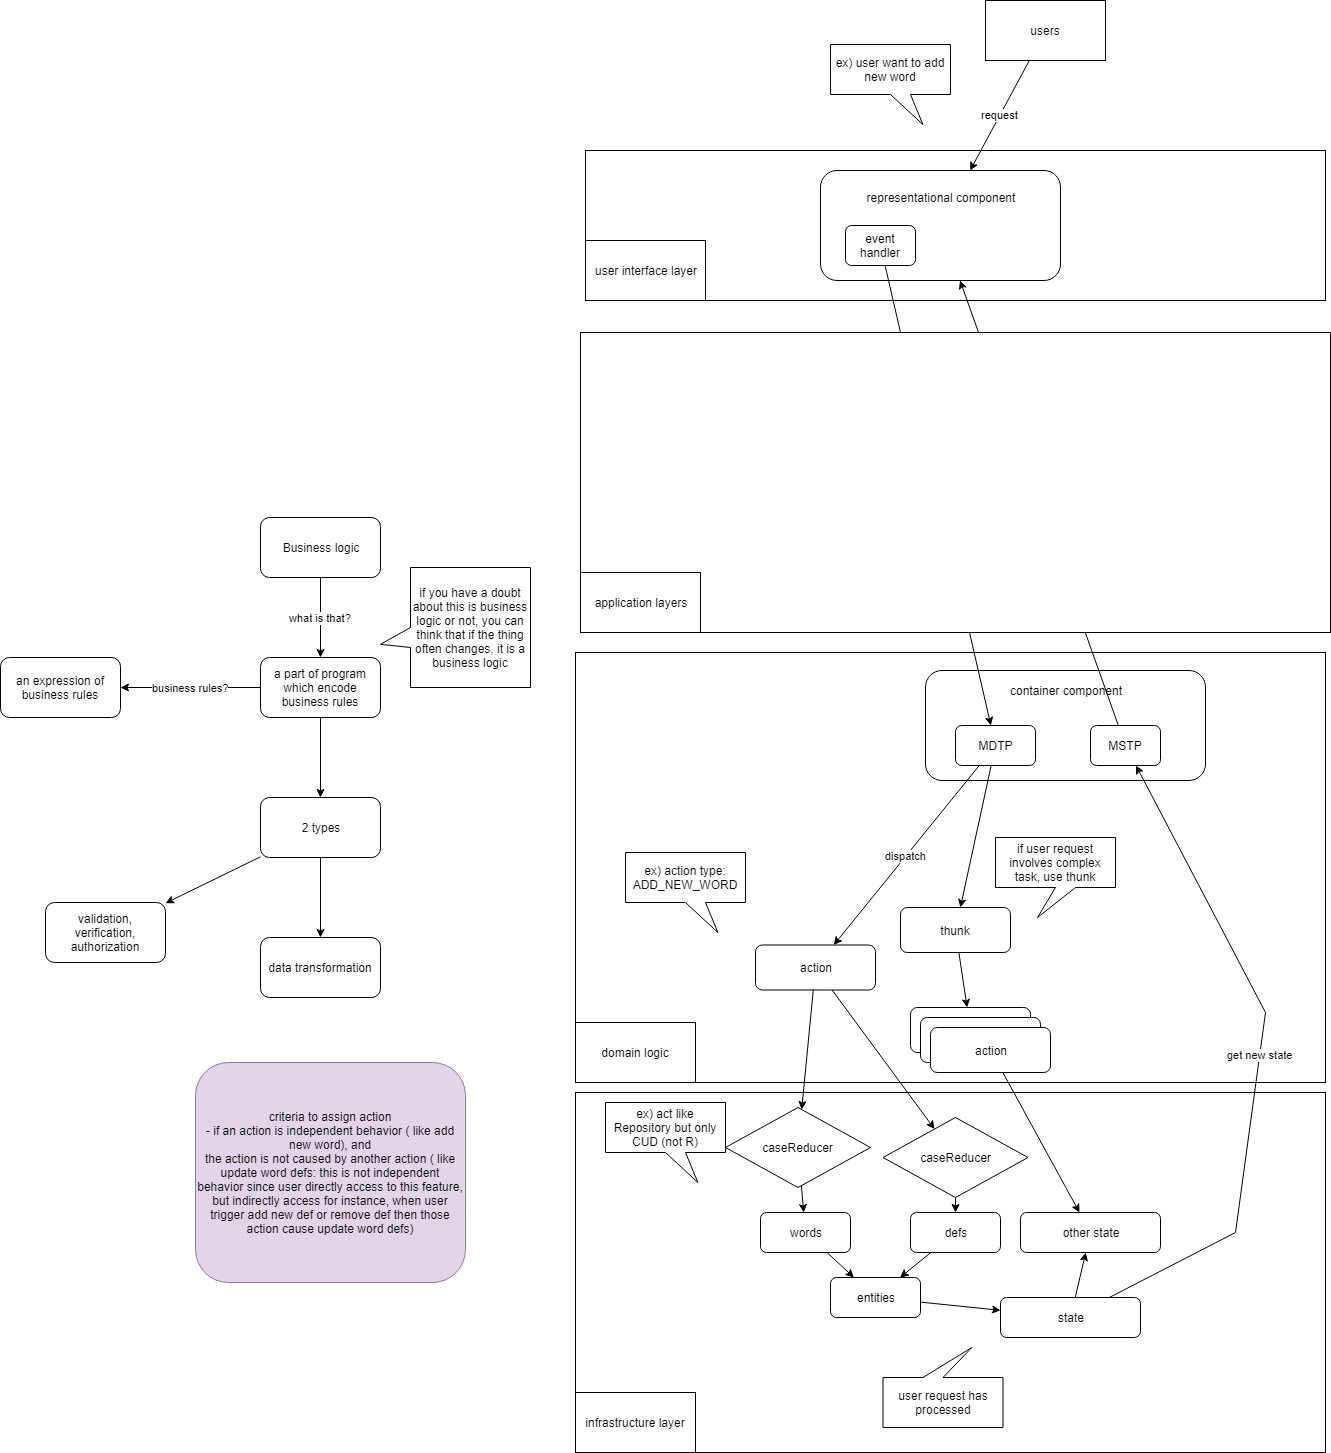

The diagram above was exported from draw.io. Its source (the exported page's mxGraphModel, read from the mxfile embedded in the PNG):
<mxGraphModel dx="1956" dy="668" grid="1" gridSize="10" guides="1" tooltips="1" connect="1" arrows="1" fold="1" page="1" pageScale="1" pageWidth="850" pageHeight="1100" math="0" shadow="0">
  <root>
    <mxCell id="0" />
    <mxCell id="1" parent="0" />
    <mxCell id="I2FyVBjzxGuqluclFObh-18" value="" style="rounded=0;whiteSpace=wrap;html=1;" parent="1" vertex="1">
      <mxGeometry x="-100" y="188" width="740" height="150" as="geometry" />
    </mxCell>
    <mxCell id="I2FyVBjzxGuqluclFObh-19" value="representational component&lt;br&gt;&lt;br&gt;&lt;br&gt;&lt;br&gt;&lt;br&gt;" style="rounded=1;whiteSpace=wrap;html=1;" parent="1" vertex="1">
      <mxGeometry x="135" y="208" width="240" height="110" as="geometry" />
    </mxCell>
    <mxCell id="I2FyVBjzxGuqluclFObh-21" value="request" style="edgeStyle=none;rounded=0;html=1;jettySize=auto;orthogonalLoop=1;" parent="1" source="I2FyVBjzxGuqluclFObh-20" target="I2FyVBjzxGuqluclFObh-19" edge="1">
      <mxGeometry relative="1" as="geometry" />
    </mxCell>
    <mxCell id="I2FyVBjzxGuqluclFObh-20" value="users" style="rounded=0;whiteSpace=wrap;html=1;" parent="1" vertex="1">
      <mxGeometry x="300" y="38" width="120" height="60" as="geometry" />
    </mxCell>
    <mxCell id="I2FyVBjzxGuqluclFObh-22" value="" style="rounded=0;whiteSpace=wrap;html=1;" parent="1" vertex="1">
      <mxGeometry x="-110" y="690" width="750" height="430" as="geometry" />
    </mxCell>
    <mxCell id="I2FyVBjzxGuqluclFObh-25" value="" style="rounded=0;whiteSpace=wrap;html=1;" parent="1" vertex="1">
      <mxGeometry x="-110" y="1130" width="750" height="360" as="geometry" />
    </mxCell>
    <mxCell id="I2FyVBjzxGuqluclFObh-77" value="" style="edgeStyle=none;rounded=0;html=1;jettySize=auto;orthogonalLoop=1;" parent="1" source="I2FyVBjzxGuqluclFObh-27" target="I2FyVBjzxGuqluclFObh-76" edge="1">
      <mxGeometry relative="1" as="geometry" />
    </mxCell>
    <mxCell id="I2FyVBjzxGuqluclFObh-27" value="state" style="rounded=1;whiteSpace=wrap;html=1;" parent="1" vertex="1">
      <mxGeometry x="315" y="1335" width="140" height="40" as="geometry" />
    </mxCell>
    <mxCell id="I2FyVBjzxGuqluclFObh-76" value="other state" style="rounded=1;whiteSpace=wrap;html=1;" parent="1" vertex="1">
      <mxGeometry x="335" y="1250" width="140" height="40" as="geometry" />
    </mxCell>
    <mxCell id="I2FyVBjzxGuqluclFObh-50" style="edgeStyle=none;rounded=0;html=1;jettySize=auto;orthogonalLoop=1;" parent="1" source="I2FyVBjzxGuqluclFObh-30" target="I2FyVBjzxGuqluclFObh-27" edge="1">
      <mxGeometry relative="1" as="geometry" />
    </mxCell>
    <mxCell id="I2FyVBjzxGuqluclFObh-30" value="entities" style="rounded=1;whiteSpace=wrap;html=1;" parent="1" vertex="1">
      <mxGeometry x="145" y="1315" width="90" height="40" as="geometry" />
    </mxCell>
    <mxCell id="I2FyVBjzxGuqluclFObh-48" style="edgeStyle=none;rounded=0;html=1;jettySize=auto;orthogonalLoop=1;" parent="1" source="I2FyVBjzxGuqluclFObh-31" target="I2FyVBjzxGuqluclFObh-30" edge="1">
      <mxGeometry relative="1" as="geometry" />
    </mxCell>
    <mxCell id="I2FyVBjzxGuqluclFObh-31" value="words" style="rounded=1;whiteSpace=wrap;html=1;" parent="1" vertex="1">
      <mxGeometry x="75" y="1250" width="90" height="40" as="geometry" />
    </mxCell>
    <mxCell id="I2FyVBjzxGuqluclFObh-49" style="edgeStyle=none;rounded=0;html=1;jettySize=auto;orthogonalLoop=1;" parent="1" source="I2FyVBjzxGuqluclFObh-32" target="I2FyVBjzxGuqluclFObh-30" edge="1">
      <mxGeometry relative="1" as="geometry" />
    </mxCell>
    <mxCell id="I2FyVBjzxGuqluclFObh-32" value="defs" style="rounded=1;whiteSpace=wrap;html=1;" parent="1" vertex="1">
      <mxGeometry x="225" y="1250" width="90" height="40" as="geometry" />
    </mxCell>
    <mxCell id="I2FyVBjzxGuqluclFObh-36" value="ex) user want to add new word" style="shape=callout;whiteSpace=wrap;html=1;perimeter=calloutPerimeter;position2=0.77;" parent="1" vertex="1">
      <mxGeometry x="145" y="82" width="120" height="80" as="geometry" />
    </mxCell>
    <mxCell id="I2FyVBjzxGuqluclFObh-37" value="event handler" style="rounded=1;whiteSpace=wrap;html=1;" parent="1" vertex="1">
      <mxGeometry x="160" y="263" width="70" height="40" as="geometry" />
    </mxCell>
    <mxCell id="I2FyVBjzxGuqluclFObh-46" style="edgeStyle=none;rounded=0;html=1;jettySize=auto;orthogonalLoop=1;" parent="1" source="I2FyVBjzxGuqluclFObh-38" target="I2FyVBjzxGuqluclFObh-44" edge="1">
      <mxGeometry relative="1" as="geometry" />
    </mxCell>
    <mxCell id="I2FyVBjzxGuqluclFObh-52" style="edgeStyle=none;rounded=0;html=1;jettySize=auto;orthogonalLoop=1;" parent="1" source="I2FyVBjzxGuqluclFObh-38" target="I2FyVBjzxGuqluclFObh-51" edge="1">
      <mxGeometry relative="1" as="geometry" />
    </mxCell>
    <mxCell id="I2FyVBjzxGuqluclFObh-38" value="action" style="rounded=1;whiteSpace=wrap;html=1;" parent="1" vertex="1">
      <mxGeometry x="70" y="982.5" width="120" height="45" as="geometry" />
    </mxCell>
    <mxCell id="I2FyVBjzxGuqluclFObh-72" style="edgeStyle=none;rounded=0;html=1;jettySize=auto;orthogonalLoop=1;" parent="1" source="I2FyVBjzxGuqluclFObh-39" target="I2FyVBjzxGuqluclFObh-71" edge="1">
      <mxGeometry relative="1" as="geometry" />
    </mxCell>
    <mxCell id="I2FyVBjzxGuqluclFObh-39" value="thunk" style="rounded=1;whiteSpace=wrap;html=1;" parent="1" vertex="1">
      <mxGeometry x="215" y="945" width="110" height="45" as="geometry" />
    </mxCell>
    <mxCell id="I2FyVBjzxGuqluclFObh-42" value="ex) action type: ADD_NEW_WORD" style="shape=callout;whiteSpace=wrap;html=1;perimeter=calloutPerimeter;position2=0.77;" parent="1" vertex="1">
      <mxGeometry x="-60" y="890" width="120" height="80" as="geometry" />
    </mxCell>
    <mxCell id="I2FyVBjzxGuqluclFObh-47" style="edgeStyle=none;rounded=0;html=1;jettySize=auto;orthogonalLoop=1;" parent="1" source="I2FyVBjzxGuqluclFObh-44" target="I2FyVBjzxGuqluclFObh-31" edge="1">
      <mxGeometry relative="1" as="geometry" />
    </mxCell>
    <mxCell id="I2FyVBjzxGuqluclFObh-44" value="caseReducer&lt;br&gt;" style="rhombus;whiteSpace=wrap;html=1;" parent="1" vertex="1">
      <mxGeometry x="40" y="1145" width="145" height="80" as="geometry" />
    </mxCell>
    <mxCell id="I2FyVBjzxGuqluclFObh-45" value="ex) act like Repository but only CUD (not R)" style="shape=callout;whiteSpace=wrap;html=1;perimeter=calloutPerimeter;position2=0.77;" parent="1" vertex="1">
      <mxGeometry x="-80" y="1140" width="120" height="80" as="geometry" />
    </mxCell>
    <mxCell id="I2FyVBjzxGuqluclFObh-53" style="edgeStyle=none;rounded=0;html=1;jettySize=auto;orthogonalLoop=1;" parent="1" source="I2FyVBjzxGuqluclFObh-51" target="I2FyVBjzxGuqluclFObh-32" edge="1">
      <mxGeometry relative="1" as="geometry" />
    </mxCell>
    <mxCell id="I2FyVBjzxGuqluclFObh-51" value="caseReducer&lt;br&gt;" style="rhombus;whiteSpace=wrap;html=1;" parent="1" vertex="1">
      <mxGeometry x="197.5" y="1155" width="145" height="80" as="geometry" />
    </mxCell>
    <mxCell id="I2FyVBjzxGuqluclFObh-57" value="what is that?" style="edgeStyle=none;rounded=0;html=1;jettySize=auto;orthogonalLoop=1;" parent="1" source="I2FyVBjzxGuqluclFObh-55" target="I2FyVBjzxGuqluclFObh-56" edge="1">
      <mxGeometry relative="1" as="geometry" />
    </mxCell>
    <mxCell id="I2FyVBjzxGuqluclFObh-55" value="Business logic" style="rounded=1;whiteSpace=wrap;html=1;" parent="1" vertex="1">
      <mxGeometry x="-425" y="555" width="120" height="60" as="geometry" />
    </mxCell>
    <mxCell id="I2FyVBjzxGuqluclFObh-60" value="business rules?" style="edgeStyle=none;rounded=0;html=1;jettySize=auto;orthogonalLoop=1;" parent="1" source="I2FyVBjzxGuqluclFObh-56" target="I2FyVBjzxGuqluclFObh-59" edge="1">
      <mxGeometry relative="1" as="geometry" />
    </mxCell>
    <mxCell id="I2FyVBjzxGuqluclFObh-62" value="" style="edgeStyle=none;rounded=0;html=1;jettySize=auto;orthogonalLoop=1;" parent="1" source="I2FyVBjzxGuqluclFObh-56" target="I2FyVBjzxGuqluclFObh-61" edge="1">
      <mxGeometry relative="1" as="geometry" />
    </mxCell>
    <mxCell id="I2FyVBjzxGuqluclFObh-56" value="a part of program which encode business rules" style="rounded=1;whiteSpace=wrap;html=1;" parent="1" vertex="1">
      <mxGeometry x="-425" y="695" width="120" height="60" as="geometry" />
    </mxCell>
    <mxCell id="I2FyVBjzxGuqluclFObh-64" value="" style="edgeStyle=none;rounded=0;html=1;jettySize=auto;orthogonalLoop=1;" parent="1" source="I2FyVBjzxGuqluclFObh-61" target="I2FyVBjzxGuqluclFObh-63" edge="1">
      <mxGeometry relative="1" as="geometry" />
    </mxCell>
    <mxCell id="I2FyVBjzxGuqluclFObh-66" value="" style="edgeStyle=none;rounded=0;html=1;jettySize=auto;orthogonalLoop=1;" parent="1" source="I2FyVBjzxGuqluclFObh-61" target="I2FyVBjzxGuqluclFObh-65" edge="1">
      <mxGeometry relative="1" as="geometry" />
    </mxCell>
    <mxCell id="I2FyVBjzxGuqluclFObh-61" value="2 types" style="rounded=1;whiteSpace=wrap;html=1;" parent="1" vertex="1">
      <mxGeometry x="-425" y="835" width="120" height="60" as="geometry" />
    </mxCell>
    <mxCell id="I2FyVBjzxGuqluclFObh-65" value="data transformation" style="rounded=1;whiteSpace=wrap;html=1;" parent="1" vertex="1">
      <mxGeometry x="-425" y="975" width="120" height="60" as="geometry" />
    </mxCell>
    <mxCell id="I2FyVBjzxGuqluclFObh-63" value="validation,&lt;br&gt;verification, authorization&lt;br&gt;" style="rounded=1;whiteSpace=wrap;html=1;" parent="1" vertex="1">
      <mxGeometry x="-640" y="940" width="120" height="60" as="geometry" />
    </mxCell>
    <mxCell id="I2FyVBjzxGuqluclFObh-59" value="an expression of business rules" style="rounded=1;whiteSpace=wrap;html=1;" parent="1" vertex="1">
      <mxGeometry x="-685" y="695" width="120" height="60" as="geometry" />
    </mxCell>
    <mxCell id="I2FyVBjzxGuqluclFObh-67" value="if you have a doubt about this is business logic or not, you can think that if the thing often changes, it is a business logic" style="shape=callout;whiteSpace=wrap;html=1;perimeter=calloutPerimeter;direction=south;position2=0.64;" parent="1" vertex="1">
      <mxGeometry x="-305" y="605" width="150" height="120" as="geometry" />
    </mxCell>
    <mxCell id="I2FyVBjzxGuqluclFObh-70" value="if user request involves complex task, use thunk" style="shape=callout;whiteSpace=wrap;html=1;perimeter=calloutPerimeter;position2=0.35;" parent="1" vertex="1">
      <mxGeometry x="310" y="875" width="120" height="80" as="geometry" />
    </mxCell>
    <mxCell id="I2FyVBjzxGuqluclFObh-71" value="action" style="rounded=1;whiteSpace=wrap;html=1;" parent="1" vertex="1">
      <mxGeometry x="225" y="1045" width="120" height="45" as="geometry" />
    </mxCell>
    <mxCell id="I2FyVBjzxGuqluclFObh-74" value="action" style="rounded=1;whiteSpace=wrap;html=1;" parent="1" vertex="1">
      <mxGeometry x="235" y="1055" width="120" height="45" as="geometry" />
    </mxCell>
    <mxCell id="I2FyVBjzxGuqluclFObh-78" style="edgeStyle=none;rounded=0;html=1;jettySize=auto;orthogonalLoop=1;" parent="1" source="I2FyVBjzxGuqluclFObh-75" target="I2FyVBjzxGuqluclFObh-76" edge="1">
      <mxGeometry relative="1" as="geometry" />
    </mxCell>
    <mxCell id="I2FyVBjzxGuqluclFObh-75" value="action" style="rounded=1;whiteSpace=wrap;html=1;" parent="1" vertex="1">
      <mxGeometry x="245" y="1065" width="120" height="45" as="geometry" />
    </mxCell>
    <mxCell id="I2FyVBjzxGuqluclFObh-79" value="user request has processed" style="shape=callout;whiteSpace=wrap;html=1;perimeter=calloutPerimeter;position2=0.26;direction=west;" parent="1" vertex="1">
      <mxGeometry x="197.5" y="1385" width="120" height="80" as="geometry" />
    </mxCell>
    <mxCell id="I2FyVBjzxGuqluclFObh-81" value="container component&lt;br&gt;&lt;br&gt;&lt;br&gt;&lt;br&gt;&lt;br&gt;&lt;br&gt;" style="rounded=1;whiteSpace=wrap;html=1;" parent="1" vertex="1">
      <mxGeometry x="240" y="708" width="280" height="110" as="geometry" />
    </mxCell>
    <mxCell id="I2FyVBjzxGuqluclFObh-84" value="dispatch" style="edgeStyle=none;rounded=0;html=1;jettySize=auto;orthogonalLoop=1;" parent="1" source="I2FyVBjzxGuqluclFObh-82" target="I2FyVBjzxGuqluclFObh-38" edge="1">
      <mxGeometry relative="1" as="geometry" />
    </mxCell>
    <mxCell id="I2FyVBjzxGuqluclFObh-85" style="edgeStyle=none;rounded=0;html=1;jettySize=auto;orthogonalLoop=1;" parent="1" source="I2FyVBjzxGuqluclFObh-82" target="I2FyVBjzxGuqluclFObh-39" edge="1">
      <mxGeometry relative="1" as="geometry" />
    </mxCell>
    <mxCell id="I2FyVBjzxGuqluclFObh-82" value="MDTP" style="rounded=1;whiteSpace=wrap;html=1;" parent="1" vertex="1">
      <mxGeometry x="270" y="763" width="80" height="40" as="geometry" />
    </mxCell>
    <mxCell id="I2FyVBjzxGuqluclFObh-89" style="edgeStyle=none;rounded=0;html=1;jettySize=auto;orthogonalLoop=1;" parent="1" source="I2FyVBjzxGuqluclFObh-83" target="I2FyVBjzxGuqluclFObh-19" edge="1">
      <mxGeometry relative="1" as="geometry" />
    </mxCell>
    <mxCell id="I2FyVBjzxGuqluclFObh-83" value="MSTP" style="rounded=1;whiteSpace=wrap;html=1;" parent="1" vertex="1">
      <mxGeometry x="405" y="763" width="70" height="40" as="geometry" />
    </mxCell>
    <mxCell id="I2FyVBjzxGuqluclFObh-40" value="wrap" style="edgeStyle=none;rounded=0;html=1;jettySize=auto;orthogonalLoop=1;" parent="1" source="I2FyVBjzxGuqluclFObh-37" target="I2FyVBjzxGuqluclFObh-82" edge="1">
      <mxGeometry relative="1" as="geometry" />
    </mxCell>
    <mxCell id="I2FyVBjzxGuqluclFObh-88" value="get new state" style="edgeStyle=none;rounded=0;html=1;jettySize=auto;orthogonalLoop=1;" parent="1" source="I2FyVBjzxGuqluclFObh-27" target="I2FyVBjzxGuqluclFObh-83" edge="1">
      <mxGeometry relative="1" as="geometry">
        <Array as="points">
          <mxPoint x="550" y="1270" />
          <mxPoint x="580" y="1050" />
        </Array>
      </mxGeometry>
    </mxCell>
    <mxCell id="yVvWN1jHgMT0GcDeEW4H-1" value="" style="rounded=0;whiteSpace=wrap;html=1;" vertex="1" parent="1">
      <mxGeometry x="-105" y="370" width="750" height="300" as="geometry" />
    </mxCell>
    <mxCell id="yVvWN1jHgMT0GcDeEW4H-2" value="infrastructure layer" style="rounded=0;whiteSpace=wrap;html=1;" vertex="1" parent="1">
      <mxGeometry x="-110" y="1430" width="120" height="60" as="geometry" />
    </mxCell>
    <mxCell id="yVvWN1jHgMT0GcDeEW4H-3" value="domain logic" style="rounded=0;whiteSpace=wrap;html=1;" vertex="1" parent="1">
      <mxGeometry x="-110" y="1060" width="120" height="60" as="geometry" />
    </mxCell>
    <mxCell id="yVvWN1jHgMT0GcDeEW4H-4" value="application layers" style="rounded=0;whiteSpace=wrap;html=1;" vertex="1" parent="1">
      <mxGeometry x="-105" y="610" width="120" height="60" as="geometry" />
    </mxCell>
    <mxCell id="yVvWN1jHgMT0GcDeEW4H-5" value="user interface layer" style="rounded=0;whiteSpace=wrap;html=1;" vertex="1" parent="1">
      <mxGeometry x="-100" y="278" width="120" height="60" as="geometry" />
    </mxCell>
    <mxCell id="yVvWN1jHgMT0GcDeEW4H-6" value="criteria to assign action&lt;br&gt;- if an action is independent behavior ( like add new word), and&lt;br&gt;the action is not caused by another action ( like update word defs: this is not independent behavior since user directly access to this feature, but indirectly access for instance, when user trigger add new def or remove def then those action cause update word defs)&lt;br&gt;" style="rounded=1;whiteSpace=wrap;html=1;fillColor=#e1d5e7;strokeColor=#9673a6;" vertex="1" parent="1">
      <mxGeometry x="-490" y="1100" width="270" height="220" as="geometry" />
    </mxCell>
  </root>
</mxGraphModel>